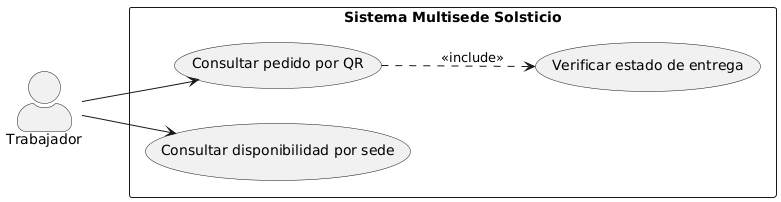

The diagram above was rendered by PlantUML. Its source (embedded in the PNG):
@startuml 226_operacion_diaria
left to right direction
skinparam packageStyle rectangle
skinparam shadowing false
skinparam actorStyle awesome

actor "Trabajador" as TRA

rectangle "Sistema Multisede Solsticio" {
  usecase "Consultar pedido por QR"           as UC05
  usecase "Verificar estado de entrega"       as UC05A
  usecase "Consultar disponibilidad por sede" as UC06

  UC05 ..> UC05A : <<include>>
}

TRA --> UC05
TRA --> UC06
@enduml